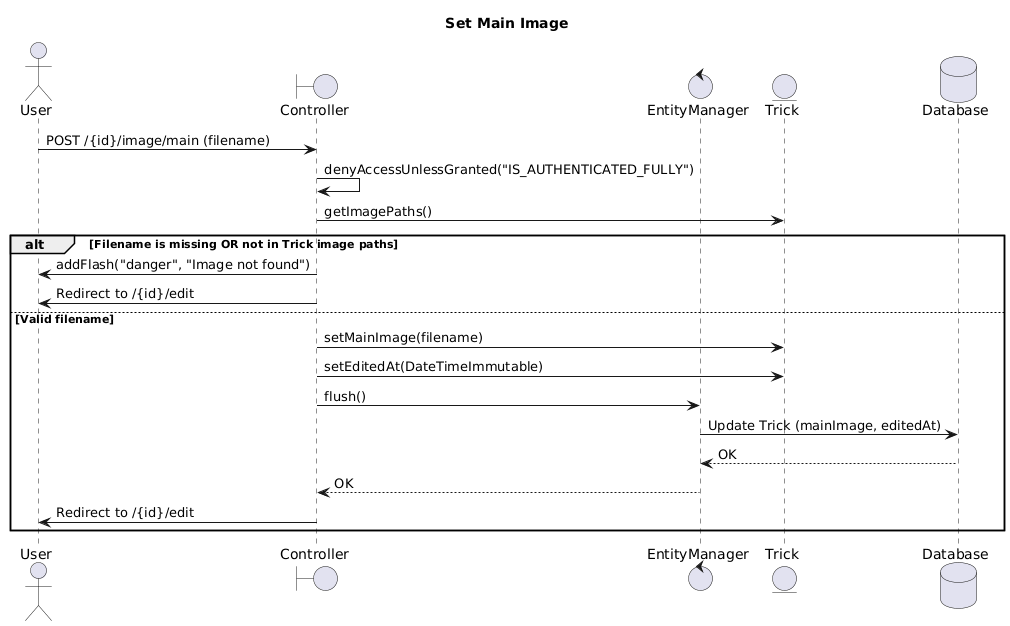

The diagram above was rendered by PlantUML. Its source (embedded in the PNG):
@startuml
title Set Main Image

actor User
boundary Controller as C
control EntityManager as EM
entity Trick as T
database Database as DB

User -> C : POST /{id}/image/main (filename)
C -> C : denyAccessUnlessGranted("IS_AUTHENTICATED_FULLY")

C -> T : getImagePaths()
alt Filename is missing OR not in Trick image paths
    C -> User : addFlash("danger", "Image not found")
    C -> User : Redirect to /{id}/edit
else Valid filename
    C -> T : setMainImage(filename)
    C -> T : setEditedAt(DateTimeImmutable)
    C -> EM : flush()
    EM -> DB : Update Trick (mainImage, editedAt)
    DB --> EM : OK
    EM --> C : OK
    C -> User : Redirect to /{id}/edit
end
@enduml